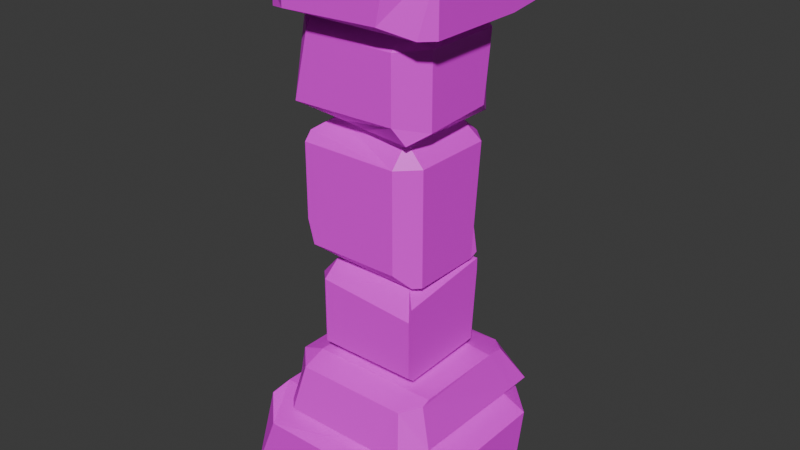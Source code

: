 # Source: pillar.blend  (saved by Blender 4.4.32; exported with 4.5.12 LTS)
import bpy
from mathutils import Matrix  # noqa: F401  (used for matrix-valued properties, if any)

bpy.ops.wm.read_factory_settings(use_empty=True)
scene = bpy.context.scene
scene.name = 'Scene'

# ---- collections
col_collection = bpy.data.collections.new('Collection'); scene.collection.children.link(col_collection)

# ---- images (referenced by path relative to the original .blend; pixels are not part of the script)
import os
ASSET_DIR = os.environ.get("B2B_ASSET_DIR", "")  # directory of the original .blend (textures are referenced by path, not embedded)
HERE = os.path.dirname(os.path.abspath(__file__))  # packed textures are extracted next to this script under _unpacked/

def load_image(name, relpath, width, height, colorspace="sRGB"):
    """Load a texture the original file referenced (path relative to the .blend, or extracted next to this script)."""
    p = next((c for c in (os.path.join(HERE, relpath), os.path.join(ASSET_DIR, relpath)) if relpath and os.path.exists(c)), "")
    if p:
        img = bpy.data.images.load(p, check_existing=True)
        img.name = name
    else:  # same state as the original file: an image datablock whose file is absent (Cycles renders it pink)
        img = bpy.data.images.new(name, width, height)
        img.source = "FILE"
        img.filepath = "//" + (relpath or name)
    img.colorspace_settings.name = colorspace
    return img
img_pillar = load_image('pillar', 'pillar.png', 1024, 1024, 'sRGB')

# ---- materials (node trees are filled in below, after node groups)
mat_x = bpy.data.materials.new('マテリアル')

# ---- material node trees
mat_x.use_nodes = True; mat_x.node_tree.nodes.clear()
_N = mat_x.node_tree.nodes; _L = mat_x.node_tree.links
n0 = _N.new('ShaderNodeBsdfPrincipled'); n0.name = 'プリンシプルBSDF'; n0.location = (10, 300)
n1 = _N.new('ShaderNodeOutputMaterial'); n1.name = 'マテリアル出力'; n1.location = (300, 300)
n2 = _N.new('ShaderNodeTexImage'); n2.name = '画像テクスチャ'; n2.location = (-280, 280)
n2.image = img_pillar
_L.new(n0.outputs[0], n1.inputs[0])
_L.new(n2.outputs[0], n0.inputs[0])
n1.is_active_output = True

# ---- world
world_world = bpy.data.worlds.new('World'); scene.world = world_world
world_world.use_nodes = True; world_world.node_tree.nodes.clear()
_N = world_world.node_tree.nodes; _L = world_world.node_tree.links
n0 = _N.new('ShaderNodeOutputWorld'); n0.name = 'World Output'; n0.location = (300, 300)
n1 = _N.new('ShaderNodeBackground'); n1.name = 'Background'; n1.location = (10, 300)
n1.inputs[0].default_value = (0.05088, 0.05088, 0.05088, 1.0)
_L.new(n1.outputs[0], n0.inputs[0])
n0.is_active_output = True
world_world.color = (0.05088, 0.05088, 0.05088)
world_world.sun_shadow_jitter_overblur = 0.0

# ---- meshes
me_004 = bpy.data.meshes.new('立方体.004')
me_004.from_pydata([(-0.6874, -0.6874, -1.0), (-0.6874, -1.0, -0.6874), (-1.0, -0.6874, -0.6874), (-0.6874, -1.0, 0.6874), (-0.6874, -0.6874, 1.0), (-1.0, -0.6874, 0.5651), (-0.6874, 1.0, -1.0), (1.0, -1.0, -0.6874), (1.0, -1.0, 0.5184), (-1.0, 0.7317, -0.5576), (-0.8192, 1.0, -0.8682), (-0.8192, 1.0, 0.8682), (-1.0, 0.8192, 0.5651), (-0.6874, 0.6489, 1.0), (-0.8192, 1.0, 0.8682), (1.0, 0.6874, 1.0), (1.0, -0.9345, 0.7529), (0.7529, -0.6874, 1.0), (1.0, 0.6874, 1.0), (1.0, 0.6874, 0.7529), (0.7985, -0.6874, -1.0), (1.0, -0.8889, -0.7985), (1.0, 0.5874, -0.7457), (0.7985, 0.8889, -1.0), (0.4365, 1.0, -1.0), (0.7985, 0.8889, -1.0), (0.8648, 0.8226, 0.8482), (0.4365, 1.0, 0.6854), (-0.4596, 10.34, 0.4596), (-0.6685, 9.915, 0.4596), (-0.4596, 9.915, 0.6685), (-0.6685, 8.051, 0.4596), (-0.4596, 7.627, 0.4596), (-0.4596, 8.217, 0.6685), (0.6685, 10.34, 0.4596), (-0.6685, 9.915, -0.6685), (-0.6685, 8.28, -0.6685), (0.4891, 9.739, 0.6685), (0.6685, 10.16, 0.5476), (0.6685, 7.805, 0.5476), (0.5476, 8.217, 0.6685), (0.4338, 7.627, 0.4596), (0.6685, 7.805, 0.5476), (0.4596, 7.627, -0.6685), (-0.6247, 7.962, -0.6685), (-0.4596, 7.627, -0.5034), (0.4596, 7.627, -0.6685), (0.4596, 7.962, -0.6685), (-0.4596, 10.34, -0.5339), (-0.5942, 10.07, -0.6685), (0.3927, 9.994, -0.6685), (0.5942, 10.34, -0.5339), (0.6685, 10.34, -0.2918), (0.5942, 10.34, -0.5339), (0.5499, 7.833, -0.5782), (0.6685, 8.053, -0.2918), (-0.6685, 4.373, -0.4596), (-0.4596, 4.373, -0.6685), (-0.4596, 3.788, -0.4596), (0.4596, 4.373, -0.6685), (0.6685, 4.373, -0.4596), (0.3778, 3.788, -0.4596), (-0.6685, 4.373, 0.6685), (-0.4596, 7.528, -0.6685), (0.3466, 7.528, -0.6685), (-0.3728, 3.788, 0.4891), (-0.5805, 4.126, 0.6685), (0.5805, 4.126, 0.6685), (0.3778, 3.788, 0.5476), (0.6685, 4.373, 0.4338), (0.5805, 4.126, 0.6685), (0.6685, 7.528, 0.4596), (0.5034, 7.528, -0.6247), (0.6685, 7.066, -0.4596), (0.6685, 7.528, 0.4596), (0.5034, 7.528, 0.4596), (-0.6685, 7.151, -0.4596), (-0.5339, 7.528, -0.5942), (-0.4985, 7.528, 0.3927), (-0.6685, 7.151, 0.5942), (-0.6685, 6.474, 0.6685), (-0.6685, 7.151, 0.5942), (0.567, 7.275, 0.5499), (0.4582, 6.474, 0.6685), (0.7216, 1.487, -0.496), (0.496, 1.073, -0.496), (0.496, 1.487, -0.7216), (-0.496, 1.073, -0.496), (-0.7216, 1.487, -0.496), (-0.4078, 1.487, -0.7216), (0.7216, 3.718, -0.496), (0.496, 1.073, 0.7216), (-0.3741, 1.073, 0.7216), (0.4024, 3.363, -0.7216), (0.6265, 3.718, -0.5911), (-0.6265, 3.718, -0.5911), (-0.4078, 3.479, -0.7216), (-0.7216, 3.254, -0.496), (-0.6265, 3.718, -0.5911), (-0.7216, 3.305, 0.7216), (-0.5433, 1.16, 0.7216), (-0.7216, 1.487, 0.5433), (-0.7216, 3.305, 0.7216), (-0.5433, 3.305, 0.7216), (0.7216, 1.487, 0.5762), (0.5762, 1.22, 0.7216), (0.5381, 3.173, 0.7216), (0.7216, 3.571, 0.5762), (0.7216, 3.718, 0.315), (0.7216, 3.571, 0.5762), (-0.6121, 3.484, 0.6241), (-0.4946, 3.718, 0.315), (-0.8791, 10.63, 0.5935), (-0.6054, 10.39, 0.5935), (-0.6054, 10.63, 0.8672), (0.5984, 10.39, 0.5935), (0.8721, 10.63, 0.5935), (0.4913, 10.63, 0.8672), (-1.0, 11.92, 0.6874), (-0.6054, 10.39, -0.8839), (0.4504, 10.39, -0.8839), (-0.5576, 11.72, 1.0), (-0.8682, 11.92, 0.8192), (0.8682, 11.92, 0.8192), (0.5651, 11.79, 1.0), (1.0, 11.66, 0.6874), (0.8682, 11.92, 0.8192), (1.0, 11.69, -1.0), (0.6557, 10.44, -0.8839), (0.8721, 10.63, -0.6676), (1.0, 11.69, -1.0), (0.7529, 11.69, -1.0), (-0.8791, 10.63, -0.7075), (-0.7027, 10.48, -0.8839), (-0.7457, 11.61, -1.0), (-1.0, 11.84, -0.7985), (-1.0, 11.92, -0.4365), (-1.0, 11.84, -0.7985), (0.8482, 11.79, -0.8648), (0.6854, 11.92, -0.4365), (1.15, 12.42, -0.7902), (0.7902, 12.02, -0.7902), (0.7902, 12.42, -1.15), (-0.7902, 12.02, -0.7902), (-1.15, 12.42, -0.7902), (-0.6496, 12.42, -1.15), (1.15, 14.55, -0.7902), (0.7902, 12.02, 1.15), (-0.5959, 12.02, 1.15), (0.641, 14.21, -1.15), (0.9981, 14.55, -0.9417), (-0.9981, 14.55, -0.9417), (-0.6496, 14.32, -1.15), (-1.15, 14.1, -0.7902), (-0.9981, 14.55, -0.9417), (-1.15, 14.15, 1.15), (-0.8655, 12.1, 1.15), (-1.15, 12.42, 0.8656), (-1.15, 14.15, 1.15), (-0.8655, 14.15, 1.15), (1.15, 12.42, 0.918), (0.918, 12.16, 1.15), (0.8572, 14.03, 1.15), (1.15, 14.41, 0.918), (1.15, 14.55, 0.5018), (1.15, 14.41, 0.918), (-0.975, 14.32, 0.9942), (-0.7879, 14.55, 0.5018)], [], [(7, 8, 3, 1), (18, 19, 22, 23, 25, 26, 15), (26, 27, 14, 13, 15), (0, 1, 2), (3, 4, 5), (2, 5, 12, 9), (1, 3, 5, 2), (22, 19, 16, 8, 7, 21), (18, 15, 13, 4, 17), (0, 20, 21, 7, 1), (11, 10, 9, 12), (6, 0, 2, 9, 10), (4, 13, 14, 11, 12, 5), (16, 19, 18, 17), (16, 17, 4, 3, 8), (22, 21, 20, 23), (6, 10, 11, 14, 27, 24), (26, 25, 24, 27), (6, 24, 25, 23, 20, 0), (35, 36, 31, 29), (46, 47, 50, 51, 53, 54, 43), (54, 55, 42, 41, 43), (28, 29, 30), (31, 32, 33), (30, 33, 40, 37), (29, 31, 33, 30), (50, 47, 44, 36, 35, 49), (46, 43, 41, 32, 45), (28, 48, 49, 35, 29), (39, 38, 37, 40), (34, 28, 30, 37, 38), (32, 41, 42, 39, 40, 33), (44, 47, 46, 45), (44, 45, 32, 31, 36), (50, 49, 48, 51), (34, 38, 39, 42, 55, 52), (54, 53, 52, 55), (34, 52, 53, 51, 48, 28), (63, 64, 59, 57), (74, 75, 78, 79, 81, 82, 71), (82, 83, 70, 69, 71), (56, 57, 58), (59, 60, 61), (58, 61, 68, 65), (57, 59, 61, 58), (78, 75, 72, 64, 63, 77), (74, 71, 69, 60, 73), (56, 76, 77, 63, 57), (67, 66, 65, 68), (62, 56, 58, 65, 66), (60, 69, 70, 67, 68, 61), (72, 75, 74, 73), (72, 73, 60, 59, 64), (78, 77, 76, 79), (62, 66, 67, 70, 83, 80), (82, 81, 80, 83), (62, 80, 81, 79, 76, 56), (91, 92, 87, 85), (102, 103, 106, 107, 109, 110, 99), (110, 111, 98, 97, 99), (84, 85, 86), (87, 88, 89), (86, 89, 96, 93), (85, 87, 89, 86), (106, 103, 100, 92, 91, 105), (102, 99, 97, 88, 101), (84, 104, 105, 91, 85), (95, 94, 93, 96), (90, 84, 86, 93, 94), (88, 97, 98, 95, 96, 89), (100, 103, 102, 101), (100, 101, 88, 87, 92), (106, 105, 104, 107), (90, 94, 95, 98, 111, 108), (110, 109, 108, 111), (90, 108, 109, 107, 104, 84), (119, 120, 115, 113), (130, 131, 134, 135, 137, 138, 127), (138, 139, 126, 125, 127), (112, 113, 114), (115, 116, 117), (114, 117, 124, 121), (113, 115, 117, 114), (134, 131, 128, 120, 119, 133), (130, 127, 125, 116, 129), (112, 132, 133, 119, 113), (123, 122, 121, 124), (118, 112, 114, 121, 122), (116, 125, 126, 123, 124, 117), (128, 131, 130, 129), (128, 129, 116, 115, 120), (134, 133, 132, 135), (118, 122, 123, 126, 139, 136), (138, 137, 136, 139), (118, 136, 137, 135, 132, 112), (147, 148, 143, 141), (158, 159, 162, 163, 165, 166, 155), (166, 167, 154, 153, 155), (140, 141, 142), (143, 144, 145), (142, 145, 152, 149), (141, 143, 145, 142), (162, 159, 156, 148, 147, 161), (158, 155, 153, 144, 157), (140, 160, 161, 147, 141), (151, 150, 149, 152), (146, 140, 142, 149, 150), (144, 153, 154, 151, 152, 145), (156, 159, 158, 157), (156, 157, 144, 143, 148), (162, 161, 160, 163), (146, 150, 151, 154, 167, 164), (166, 165, 164, 167), (146, 164, 165, 163, 160, 140)])
_uv = me_004.uv_layers.new(name='UVマップ')
_uv.uv.foreach_set('vector', [0.4141, 0.75, 0.5859, 0.75, 0.5859, 0.9609, 0.4141, 0.9609, 0.625, 0.5391, 0.5941, 0.5391, 0.4002, 0.5391, 0.375, 0.4887, 0.375, 0.4887, 0.606, 0.5053, 0.625, 0.5391, 0.606, 0.4609, 0.5857, 0.4296, 0.6085, 0.2726, 0.625, 0.2891, 0.625, 0.4609, 0.1641, 0.7109, 0.1641, 0.75, 0.125, 0.7109, 0.5859, 0.0, 0.625, 0.03907, 0.5859, 0.03907, 0.4141, 0.03907, 0.5859, 0.03907, 0.5859, 0.2274, 0.4141, 0.2274, 0.4141, 0.0, 0.5859, 0.0, 0.5859, 0.03907, 0.4141, 0.03907, 0.4002, 0.5391, 0.5941, 0.5391, 0.5941, 0.7418, 0.5859, 0.75, 0.4141, 0.75, 0.4002, 0.7361, 0.625, 0.5391, 0.625, 0.5391, 0.8359, 0.5439, 0.8359, 0.7109, 0.6559, 0.7109, 0.1641, 0.7109, 0.3498, 0.7109, 0.375, 0.7361, 0.375, 0.75, 0.1641, 0.75, 0.6085, 0.2726, 0.3915, 0.2726, 0.4141, 0.2274, 0.5859, 0.2274, 0.1641, 0.5, 0.1641, 0.7109, 0.125, 0.7109, 0.125, 0.5226, 0.1476, 0.5, 0.625, 0.03907, 0.625, 0.2061, 0.6085, 0.25, 0.6085, 0.25, 0.5859, 0.2274, 0.5859, 0.03907, 0.5941, 0.7418, 0.5941, 0.5391, 0.625, 0.5391, 0.6559, 0.7109, 0.5941, 0.75, 0.625, 0.7809, 0.625, 0.9609, 0.5859, 0.9609, 0.5859, 0.75, 0.4002, 0.5391, 0.4002, 0.7361, 0.3498, 0.7109, 0.3498, 0.5139, 0.375, 0.2891, 0.3915, 0.2726, 0.6085, 0.2726, 0.6085, 0.2726, 0.5857, 0.4296, 0.375, 0.4296, 0.606, 0.5053, 0.375, 0.4887, 0.375, 0.4296, 0.5857, 0.4296, 0.1641, 0.5, 0.3046, 0.5, 0.3498, 0.5139, 0.3498, 0.5139, 0.3498, 0.7109, 0.1641, 0.7109, 0.4141, 0.75, 0.5859, 0.75, 0.5859, 0.9609, 0.4141, 0.9609, 0.625, 0.5391, 0.5941, 0.5391, 0.4002, 0.5391, 0.375, 0.4887, 0.375, 0.4887, 0.606, 0.5053, 0.625, 0.5391, 0.606, 0.4609, 0.5857, 0.4296, 0.6085, 0.2726, 0.625, 0.2891, 0.625, 0.4609, 0.1641, 0.7109, 0.1641, 0.75, 0.125, 0.7109, 0.5859, 0.0, 0.625, 0.03907, 0.5859, 0.03907, 0.4141, 0.03907, 0.5859, 0.03907, 0.5859, 0.2274, 0.4141, 0.2274, 0.4141, 0.0, 0.5859, 0.0, 0.5859, 0.03907, 0.4141, 0.03907, 0.4002, 0.5391, 0.5941, 0.5391, 0.5941, 0.7418, 0.5859, 0.75, 0.4141, 0.75, 0.4002, 0.7361, 0.625, 0.5391, 0.625, 0.5391, 0.8359, 0.5439, 0.8359, 0.7109, 0.6559, 0.7109, 0.1641, 0.7109, 0.3498, 0.7109, 0.375, 0.7361, 0.375, 0.75, 0.1641, 0.75, 0.6085, 0.2726, 0.3915, 0.2726, 0.4141, 0.2274, 0.5859, 0.2274, 0.1641, 0.5, 0.1641, 0.7109, 0.125, 0.7109, 0.125, 0.5226, 0.1476, 0.5, 0.625, 0.03907, 0.625, 0.2061, 0.6085, 0.25, 0.6085, 0.25, 0.5859, 0.2274, 0.5859, 0.03907, 0.5941, 0.7418, 0.5941, 0.5391, 0.625, 0.5391, 0.6559, 0.7109, 0.5941, 0.75, 0.625, 0.7809, 0.625, 0.9609, 0.5859, 0.9609, 0.5859, 0.75, 0.4002, 0.5391, 0.4002, 0.7361, 0.3498, 0.7109, 0.3498, 0.5139, 0.375, 0.2891, 0.3915, 0.2726, 0.6085, 0.2726, 0.6085, 0.2726, 0.5857, 0.4296, 0.375, 0.4296, 0.606, 0.5053, 0.375, 0.4887, 0.375, 0.4296, 0.5857, 0.4296, 0.1641, 0.5, 0.3046, 0.5, 0.3498, 0.5139, 0.3498, 0.5139, 0.3498, 0.7109, 0.1641, 0.7109, 0.4141, 0.75, 0.5859, 0.75, 0.5859, 0.9609, 0.4141, 0.9609, 0.625, 0.5391, 0.5941, 0.5391, 0.4002, 0.5391, 0.375, 0.4887, 0.375, 0.4887, 0.606, 0.5053, 0.625, 0.5391, 0.606, 0.4609, 0.5857, 0.4296, 0.6085, 0.2726, 0.625, 0.2891, 0.625, 0.4609, 0.1641, 0.7109, 0.1641, 0.75, 0.125, 0.7109, 0.5859, 0.0, 0.625, 0.03907, 0.5859, 0.03907, 0.4141, 0.03907, 0.5859, 0.03907, 0.5859, 0.2274, 0.4141, 0.2274, 0.4141, 0.0, 0.5859, 0.0, 0.5859, 0.03907, 0.4141, 0.03907, 0.4002, 0.5391, 0.5941, 0.5391, 0.5941, 0.7418, 0.5859, 0.75, 0.4141, 0.75, 0.4002, 0.7361, 0.625, 0.5391, 0.625, 0.5391, 0.8359, 0.5439, 0.8359, 0.7109, 0.6559, 0.7109, 0.1641, 0.7109, 0.3498, 0.7109, 0.375, 0.7361, 0.375, 0.75, 0.1641, 0.75, 0.6085, 0.2726, 0.3915, 0.2726, 0.4141, 0.2274, 0.5859, 0.2274, 0.1641, 0.5, 0.1641, 0.7109, 0.125, 0.7109, 0.125, 0.5226, 0.1476, 0.5, 0.625, 0.03907, 0.625, 0.2061, 0.6085, 0.25, 0.6085, 0.25, 0.5859, 0.2274, 0.5859, 0.03907, 0.5941, 0.7418, 0.5941, 0.5391, 0.625, 0.5391, 0.6559, 0.7109, 0.5941, 0.75, 0.625, 0.7809, 0.625, 0.9609, 0.5859, 0.9609, 0.5859, 0.75, 0.4002, 0.5391, 0.4002, 0.7361, 0.3498, 0.7109, 0.3498, 0.5139, 0.375, 0.2891, 0.3915, 0.2726, 0.6085, 0.2726, 0.6085, 0.2726, 0.5857, 0.4296, 0.375, 0.4296, 0.606, 0.5053, 0.375, 0.4887, 0.375, 0.4296, 0.5857, 0.4296, 0.1641, 0.5, 0.3046, 0.5, 0.3498, 0.5139, 0.3498, 0.5139, 0.3498, 0.7109, 0.1641, 0.7109, 0.4141, 0.75, 0.5859, 0.75, 0.5859, 0.9609, 0.4141, 0.9609, 0.625, 0.5391, 0.5941, 0.5391, 0.4002, 0.5391, 0.375, 0.4887, 0.375, 0.4887, 0.606, 0.5053, 0.625, 0.5391, 0.606, 0.4609, 0.5857, 0.4296, 0.6085, 0.2726, 0.625, 0.2891, 0.625, 0.4609, 0.1641, 0.7109, 0.1641, 0.75, 0.125, 0.7109, 0.5859, 0.0, 0.625, 0.03907, 0.5859, 0.03907, 0.4141, 0.03907, 0.5859, 0.03907, 0.5859, 0.2274, 0.4141, 0.2274, 0.4141, 0.0, 0.5859, 0.0, 0.5859, 0.03907, 0.4141, 0.03907, 0.4002, 0.5391, 0.5941, 0.5391, 0.5941, 0.7418, 0.5859, 0.75, 0.4141, 0.75, 0.4002, 0.7361, 0.625, 0.5391, 0.625, 0.5391, 0.8359, 0.5439, 0.8359, 0.7109, 0.6559, 0.7109, 0.1641, 0.7109, 0.3498, 0.7109, 0.375, 0.7361, 0.375, 0.75, 0.1641, 0.75, 0.6085, 0.2726, 0.3915, 0.2726, 0.4141, 0.2274, 0.5859, 0.2274, 0.1641, 0.5, 0.1641, 0.7109, 0.125, 0.7109, 0.125, 0.5226, 0.1476, 0.5, 0.625, 0.03907, 0.625, 0.2061, 0.6085, 0.25, 0.6085, 0.25, 0.5859, 0.2274, 0.5859, 0.03907, 0.5941, 0.7418, 0.5941, 0.5391, 0.625, 0.5391, 0.6559, 0.7109, 0.5941, 0.75, 0.625, 0.7809, 0.625, 0.9609, 0.5859, 0.9609, 0.5859, 0.75, 0.4002, 0.5391, 0.4002, 0.7361, 0.3498, 0.7109, 0.3498, 0.5139, 0.375, 0.2891, 0.3915, 0.2726, 0.6085, 0.2726, 0.6085, 0.2726, 0.5857, 0.4296, 0.375, 0.4296, 0.606, 0.5053, 0.375, 0.4887, 0.375, 0.4296, 0.5857, 0.4296, 0.1641, 0.5, 0.3046, 0.5, 0.3498, 0.5139, 0.3498, 0.5139, 0.3498, 0.7109, 0.1641, 0.7109, 0.4141, 0.75, 0.5859, 0.75, 0.5859, 0.9609, 0.4141, 0.9609, 0.625, 0.5391, 0.5941, 0.5391, 0.4002, 0.5391, 0.375, 0.4887, 0.375, 0.4887, 0.606, 0.5053, 0.625, 0.5391, 0.606, 0.4609, 0.5857, 0.4296, 0.6085, 0.2726, 0.625, 0.2891, 0.625, 0.4609, 0.1641, 0.7109, 0.1641, 0.75, 0.125, 0.7109, 0.5859, 0.0, 0.625, 0.03907, 0.5859, 0.03907, 0.4141, 0.03907, 0.5859, 0.03907, 0.5859, 0.2274, 0.4141, 0.2274, 0.4141, 0.0, 0.5859, 0.0, 0.5859, 0.03907, 0.4141, 0.03907, 0.4002, 0.5391, 0.5941, 0.5391, 0.5941, 0.7418, 0.5859, 0.75, 0.4141, 0.75, 0.4002, 0.7361, 0.625, 0.5391, 0.625, 0.5391, 0.8359, 0.5439, 0.8359, 0.7109, 0.6559, 0.7109, 0.1641, 0.7109, 0.3498, 0.7109, 0.375, 0.7361, 0.375, 0.75, 0.1641, 0.75, 0.6085, 0.2726, 0.3915, 0.2726, 0.4141, 0.2274, 0.5859, 0.2274, 0.1641, 0.5, 0.1641, 0.7109, 0.125, 0.7109, 0.125, 0.5226, 0.1476, 0.5, 0.625, 0.03907, 0.625, 0.2061, 0.6085, 0.25, 0.6085, 0.25, 0.5859, 0.2274, 0.5859, 0.03907, 0.5941, 0.7418, 0.5941, 0.5391, 0.625, 0.5391, 0.6559, 0.7109, 0.5941, 0.75, 0.625, 0.7809, 0.625, 0.9609, 0.5859, 0.9609, 0.5859, 0.75, 0.4002, 0.5391, 0.4002, 0.7361, 0.3498, 0.7109, 0.3498, 0.5139, 0.375, 0.2891, 0.3915, 0.2726, 0.6085, 0.2726, 0.6085, 0.2726, 0.5857, 0.4296, 0.375, 0.4296, 0.606, 0.5053, 0.375, 0.4887, 0.375, 0.4296, 0.5857, 0.4296, 0.1641, 0.5, 0.3046, 0.5, 0.3498, 0.5139, 0.3498, 0.5139, 0.3498, 0.7109, 0.1641, 0.7109, 0.4141, 0.75, 0.5859, 0.75, 0.5859, 0.9609, 0.4141, 0.9609, 0.625, 0.5391, 0.5941, 0.5391, 0.4002, 0.5391, 0.375, 0.4887, 0.375, 0.4887, 0.606, 0.5053, 0.625, 0.5391, 0.606, 0.4609, 0.5857, 0.4296, 0.6085, 0.2726, 0.625, 0.2891, 0.625, 0.4609, 0.1641, 0.7109, 0.1641, 0.75, 0.125, 0.7109, 0.5859, 0.0, 0.625, 0.03907, 0.5859, 0.03907, 0.4141, 0.03907, 0.5859, 0.03907, 0.5859, 0.2274, 0.4141, 0.2274, 0.4141, 0.0, 0.5859, 0.0, 0.5859, 0.03907, 0.4141, 0.03907, 0.4002, 0.5391, 0.5941, 0.5391, 0.5941, 0.7418, 0.5859, 0.75, 0.4141, 0.75, 0.4002, 0.7361, 0.625, 0.5391, 0.625, 0.5391, 0.8359, 0.5439, 0.8359, 0.7109, 0.6559, 0.7109, 0.1641, 0.7109, 0.3498, 0.7109, 0.375, 0.7361, 0.375, 0.75, 0.1641, 0.75, 0.6085, 0.2726, 0.3915, 0.2726, 0.4141, 0.2274, 0.5859, 0.2274, 0.1641, 0.5, 0.1641, 0.7109, 0.125, 0.7109, 0.125, 0.5226, 0.1476, 0.5, 0.625, 0.03907, 0.625, 0.2061, 0.6085, 0.25, 0.6085, 0.25, 0.5859, 0.2274, 0.5859, 0.03907, 0.5941, 0.7418, 0.5941, 0.5391, 0.625, 0.5391, 0.6559, 0.7109, 0.5941, 0.75, 0.625, 0.7809, 0.625, 0.9609, 0.5859, 0.9609, 0.5859, 0.75, 0.4002, 0.5391, 0.4002, 0.7361, 0.3498, 0.7109, 0.3498, 0.5139, 0.375, 0.2891, 0.3915, 0.2726, 0.6085, 0.2726, 0.6085, 0.2726, 0.5857, 0.4296, 0.375, 0.4296, 0.606, 0.5053, 0.375, 0.4887, 0.375, 0.4296, 0.5857, 0.4296, 0.1641, 0.5, 0.3046, 0.5, 0.3498, 0.5139, 0.3498, 0.5139, 0.3498, 0.7109, 0.1641, 0.7109])
me_004.materials.append(mat_x)
me_004.update()

# ---- objects
ob_003 = bpy.data.objects.new('立方体.003', me_004)

# ---- transforms, parenting, visibility, modifiers, constraints
ob_003.location = (0.0, 0.0, 7.778)
ob_003.rotation_euler = (-1.571, 0.0, 1.571)
ob_003.scale = (1.316, 0.5348, 1.316)

# ---- collection membership
col_collection.objects.link(ob_003)

# ---- scene / render settings (as saved in the file)
scene.frame_start = 1; scene.frame_end = 250; scene.frame_set(1)
scene.render.engine = 'BLENDER_EEVEE_NEXT'
bpy.context.view_layer.update()

# ---- added for rendering (the .blend has no active camera and no usable light): camera, sun
cam_auto = bpy.data.cameras.new('AutoCamera')
cam_auto.lens = 50.0
cam_auto.sensor_width = 36.0
cam_auto.clip_end = 1000.0
ob_auto_camera = bpy.data.objects.new('AutoCamera', cam_auto)
scene.collection.objects.link(ob_auto_camera)
ob_auto_camera.location = (8.65223, -10.3827, 11.0775)
ob_auto_camera.rotation_euler = (1.09748, -7.21219e-08, 0.694738)
scene.camera = ob_auto_camera
light_auto_sun = bpy.data.lights.new('AutoSun', 'SUN')
light_auto_sun.energy = 3.0
light_auto_sun.angle = 0.0523599
ob_auto_sun = bpy.data.objects.new('AutoSun', light_auto_sun)
scene.collection.objects.link(ob_auto_sun)
ob_auto_sun.rotation_euler = (0.872665, 0.174533, 0.523599)
bpy.context.view_layer.update()
